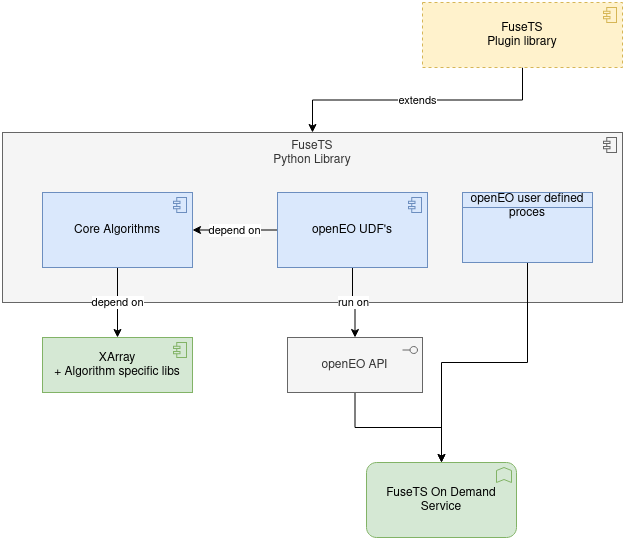

The diagram above was exported from draw.io. Its source (the exported page's mxGraphModel, read from the mxfile embedded in the PNG):
<mxGraphModel dx="2062" dy="1120" grid="1" gridSize="10" guides="1" tooltips="1" connect="1" arrows="1" fold="1" page="1" pageScale="1" pageWidth="827" pageHeight="1169" math="0" shadow="0">
  <root>
    <mxCell id="0" />
    <mxCell id="1" parent="0" />
    <mxCell id="_dGtOHB_N1j4_Lg7Juu6-8" value="FuseTS&lt;br&gt;Python Library" style="html=1;outlineConnect=0;whiteSpace=wrap;fillColor=#f5f5f5;shape=mxgraph.archimate3.application;appType=comp;archiType=square;strokeColor=#666666;horizontal=1;verticalAlign=top;fontColor=#333333;" parent="1" vertex="1">
      <mxGeometry x="50" y="600" width="620" height="170" as="geometry" />
    </mxCell>
    <mxCell id="_dGtOHB_N1j4_Lg7Juu6-21" style="edgeStyle=orthogonalEdgeStyle;rounded=0;orthogonalLoop=1;jettySize=auto;html=1;" parent="1" source="_dGtOHB_N1j4_Lg7Juu6-9" target="_dGtOHB_N1j4_Lg7Juu6-19" edge="1">
      <mxGeometry relative="1" as="geometry" />
    </mxCell>
    <mxCell id="_dGtOHB_N1j4_Lg7Juu6-9" value="openEO API" style="html=1;outlineConnect=0;whiteSpace=wrap;fillColor=#f5f5f5;shape=mxgraph.archimate3.application;appType=interface;archiType=square;fontColor=#333333;strokeColor=#666666;" parent="1" vertex="1">
      <mxGeometry x="335" y="805" width="135" height="55" as="geometry" />
    </mxCell>
    <mxCell id="_dGtOHB_N1j4_Lg7Juu6-15" value="depend on" style="edgeStyle=orthogonalEdgeStyle;rounded=0;orthogonalLoop=1;jettySize=auto;html=1;" parent="1" source="_dGtOHB_N1j4_Lg7Juu6-10" target="_dGtOHB_N1j4_Lg7Juu6-14" edge="1">
      <mxGeometry relative="1" as="geometry" />
    </mxCell>
    <mxCell id="_dGtOHB_N1j4_Lg7Juu6-10" value="Core Algorithms" style="html=1;outlineConnect=0;whiteSpace=wrap;fillColor=#dae8fc;shape=mxgraph.archimate3.application;appType=comp;archiType=square;strokeColor=#6c8ebf;" parent="1" vertex="1">
      <mxGeometry x="90" y="660" width="150" height="75" as="geometry" />
    </mxCell>
    <mxCell id="_dGtOHB_N1j4_Lg7Juu6-12" value="depend on" style="edgeStyle=orthogonalEdgeStyle;rounded=0;orthogonalLoop=1;jettySize=auto;html=1;entryX=1;entryY=0.5;entryDx=0;entryDy=0;entryPerimeter=0;" parent="1" source="_dGtOHB_N1j4_Lg7Juu6-11" target="_dGtOHB_N1j4_Lg7Juu6-10" edge="1">
      <mxGeometry relative="1" as="geometry" />
    </mxCell>
    <mxCell id="_dGtOHB_N1j4_Lg7Juu6-13" value="run on" style="edgeStyle=orthogonalEdgeStyle;rounded=0;orthogonalLoop=1;jettySize=auto;html=1;" parent="1" source="_dGtOHB_N1j4_Lg7Juu6-11" target="_dGtOHB_N1j4_Lg7Juu6-9" edge="1">
      <mxGeometry relative="1" as="geometry" />
    </mxCell>
    <mxCell id="_dGtOHB_N1j4_Lg7Juu6-11" value="openEO UDF's" style="html=1;outlineConnect=0;whiteSpace=wrap;fillColor=#dae8fc;shape=mxgraph.archimate3.application;appType=comp;archiType=square;strokeColor=#6c8ebf;" parent="1" vertex="1">
      <mxGeometry x="325" y="660" width="150" height="75" as="geometry" />
    </mxCell>
    <mxCell id="_dGtOHB_N1j4_Lg7Juu6-14" value="XArray&lt;br&gt;+ Algorithm specific libs" style="html=1;outlineConnect=0;whiteSpace=wrap;fillColor=#d5e8d4;shape=mxgraph.archimate3.application;appType=comp;archiType=square;strokeColor=#82b366;" parent="1" vertex="1">
      <mxGeometry x="90" y="805" width="150" height="55" as="geometry" />
    </mxCell>
    <mxCell id="_dGtOHB_N1j4_Lg7Juu6-17" value="extends" style="edgeStyle=orthogonalEdgeStyle;rounded=0;orthogonalLoop=1;jettySize=auto;html=1;" parent="1" source="_dGtOHB_N1j4_Lg7Juu6-16" target="_dGtOHB_N1j4_Lg7Juu6-8" edge="1">
      <mxGeometry relative="1" as="geometry" />
    </mxCell>
    <mxCell id="_dGtOHB_N1j4_Lg7Juu6-16" value="FuseTS&lt;br&gt;Plugin library" style="html=1;outlineConnect=0;whiteSpace=wrap;fillColor=#fff2cc;shape=mxgraph.archimate3.application;appType=comp;archiType=square;dashed=1;strokeColor=#d6b656;" parent="1" vertex="1">
      <mxGeometry x="470" y="470" width="200" height="65" as="geometry" />
    </mxCell>
    <mxCell id="_dGtOHB_N1j4_Lg7Juu6-19" value="FuseTS On Demand Service" style="html=1;outlineConnect=0;whiteSpace=wrap;fillColor=#d5e8d4;shape=mxgraph.archimate3.application;appType=func;archiType=rounded;strokeColor=#82b366;" parent="1" vertex="1">
      <mxGeometry x="414" y="930" width="150" height="75" as="geometry" />
    </mxCell>
    <mxCell id="_dGtOHB_N1j4_Lg7Juu6-22" style="edgeStyle=orthogonalEdgeStyle;rounded=0;orthogonalLoop=1;jettySize=auto;html=1;" parent="1" source="_dGtOHB_N1j4_Lg7Juu6-20" target="_dGtOHB_N1j4_Lg7Juu6-19" edge="1">
      <mxGeometry relative="1" as="geometry" />
    </mxCell>
    <mxCell id="_dGtOHB_N1j4_Lg7Juu6-20" value="openEO user defined proces" style="html=1;outlineConnect=0;whiteSpace=wrap;fillColor=#dae8fc;shape=mxgraph.archimate3.businessObject;overflow=fill;strokeColor=#6c8ebf;" parent="1" vertex="1">
      <mxGeometry x="510" y="660" width="130" height="70" as="geometry" />
    </mxCell>
  </root>
</mxGraphModel>